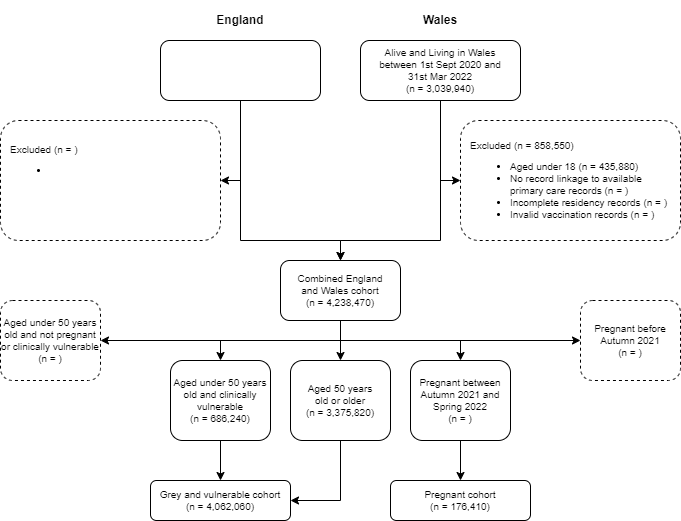

The diagram above was exported from draw.io. Its source (the exported page's mxGraphModel, read from the mxfile embedded in the PNG):
<mxGraphModel dx="782" dy="429" grid="1" gridSize="10" guides="1" tooltips="1" connect="1" arrows="1" fold="1" page="1" pageScale="1" pageWidth="827" pageHeight="1169" math="0" shadow="0">
  <root>
    <mxCell id="WIyWlLk6GJQsqaUBKTNV-0" />
    <mxCell id="WIyWlLk6GJQsqaUBKTNV-1" parent="WIyWlLk6GJQsqaUBKTNV-0" />
    <mxCell id="bD4awnvlRZZb1lPdCaFX-1" style="edgeStyle=orthogonalEdgeStyle;rounded=0;orthogonalLoop=1;jettySize=auto;html=1;entryX=0;entryY=0.5;entryDx=0;entryDy=0;fontSize=10;" parent="WIyWlLk6GJQsqaUBKTNV-1" source="WIyWlLk6GJQsqaUBKTNV-3" target="WIyWlLk6GJQsqaUBKTNV-7" edge="1">
      <mxGeometry relative="1" as="geometry" />
    </mxCell>
    <mxCell id="bD4awnvlRZZb1lPdCaFX-30" style="edgeStyle=orthogonalEdgeStyle;rounded=0;orthogonalLoop=1;jettySize=auto;html=1;entryX=0.5;entryY=0;entryDx=0;entryDy=0;fontSize=10;" parent="WIyWlLk6GJQsqaUBKTNV-1" source="WIyWlLk6GJQsqaUBKTNV-3" target="ZYJuDC_ElGy49-UHeCfG-5" edge="1">
      <mxGeometry relative="1" as="geometry">
        <Array as="points">
          <mxPoint x="500" y="280" />
          <mxPoint x="400" y="280" />
        </Array>
      </mxGeometry>
    </mxCell>
    <mxCell id="WIyWlLk6GJQsqaUBKTNV-3" value="&lt;font style=&quot;font-size: 10px&quot;&gt;&lt;span style=&quot;font-size: 10px&quot;&gt;Alive and Living in Wales between 1st Sept 2020 and 31st Mar 2022&lt;br style=&quot;font-size: 10px&quot;&gt;&lt;/span&gt;&lt;font style=&quot;font-size: 10px&quot;&gt;&lt;span style=&quot;font-size: 10px&quot;&gt;(n = 3,039,940)&lt;/span&gt;&lt;/font&gt;&lt;br style=&quot;font-size: 10px&quot;&gt;&lt;/font&gt;" style="rounded=1;whiteSpace=wrap;html=1;fontSize=10;glass=0;strokeWidth=1;shadow=0;spacing=20;" parent="WIyWlLk6GJQsqaUBKTNV-1" vertex="1">
      <mxGeometry x="420" y="80" width="160" height="60" as="geometry" />
    </mxCell>
    <mxCell id="WIyWlLk6GJQsqaUBKTNV-7" value="&lt;p style=&quot;line-height: 100%&quot;&gt;&lt;span style=&quot;font-size: 10px&quot;&gt;Excluded (&lt;span style=&quot;font-size: 10px&quot;&gt;&lt;font style=&quot;font-size: 10px&quot;&gt;&lt;span style=&quot;font-size: 10px&quot;&gt;n = 858,550)&lt;/span&gt;&lt;/font&gt;&lt;/span&gt;&lt;/span&gt;&lt;br style=&quot;font-size: 10px&quot;&gt;&lt;/p&gt;&lt;ul style=&quot;font-size: 10px&quot;&gt;&lt;li style=&quot;font-size: 10px&quot;&gt;&lt;font style=&quot;font-size: 10px&quot;&gt;&lt;span style=&quot;font-size: 10px&quot;&gt;Aged under 18 (n = 435,880)&lt;/span&gt;&lt;/font&gt;&lt;/li&gt;&lt;li style=&quot;font-size: 10px&quot;&gt;&lt;font style=&quot;font-size: 10px&quot;&gt;&lt;span style=&quot;font-size: 10px&quot;&gt;No record linkage to available primary care records (n = )&lt;/span&gt;&lt;/font&gt;&lt;/li&gt;&lt;li style=&quot;font-size: 10px&quot;&gt;Incomplete residency records (n = )&lt;/li&gt;&lt;li style=&quot;font-size: 10px&quot;&gt;&lt;font style=&quot;font-size: 10px&quot;&gt;&lt;span style=&quot;font-size: 10px ; line-height: 100%&quot;&gt;Invalid vaccination records (n = )&lt;/span&gt;&lt;/font&gt;&lt;/li&gt;&lt;/ul&gt;&lt;p&gt;&lt;/p&gt;" style="rounded=1;whiteSpace=wrap;html=1;fontSize=10;glass=0;strokeWidth=1;shadow=0;align=left;fontStyle=0;spacing=10;verticalAlign=middle;dashed=1;" parent="WIyWlLk6GJQsqaUBKTNV-1" vertex="1">
      <mxGeometry x="520" y="160" width="220" height="120" as="geometry" />
    </mxCell>
    <mxCell id="bD4awnvlRZZb1lPdCaFX-33" style="edgeStyle=orthogonalEdgeStyle;rounded=0;orthogonalLoop=1;jettySize=auto;html=1;fontSize=10;" parent="WIyWlLk6GJQsqaUBKTNV-1" source="ZYJuDC_ElGy49-UHeCfG-5" target="GRhizyIJWyX8jvZQzJl2-1" edge="1">
      <mxGeometry relative="1" as="geometry">
        <Array as="points">
          <mxPoint x="400" y="380" />
          <mxPoint x="520" y="380" />
        </Array>
      </mxGeometry>
    </mxCell>
    <mxCell id="2rUdXm8dnHVMQNE0LRwV-1" style="edgeStyle=orthogonalEdgeStyle;rounded=0;orthogonalLoop=1;jettySize=auto;html=1;exitX=0.5;exitY=1;exitDx=0;exitDy=0;" parent="WIyWlLk6GJQsqaUBKTNV-1" source="ZYJuDC_ElGy49-UHeCfG-5" target="bD4awnvlRZZb1lPdCaFX-12" edge="1">
      <mxGeometry relative="1" as="geometry" />
    </mxCell>
    <mxCell id="rSHkNWy9Ig5iNhUSGR8m-1" style="edgeStyle=orthogonalEdgeStyle;rounded=0;orthogonalLoop=1;jettySize=auto;html=1;exitX=0.5;exitY=1;exitDx=0;exitDy=0;entryX=0.5;entryY=0;entryDx=0;entryDy=0;" edge="1" parent="WIyWlLk6GJQsqaUBKTNV-1" source="ZYJuDC_ElGy49-UHeCfG-5" target="ZYJuDC_ElGy49-UHeCfG-11">
      <mxGeometry relative="1" as="geometry" />
    </mxCell>
    <mxCell id="rSHkNWy9Ig5iNhUSGR8m-2" style="edgeStyle=orthogonalEdgeStyle;rounded=0;orthogonalLoop=1;jettySize=auto;html=1;exitX=0.5;exitY=1;exitDx=0;exitDy=0;entryX=0.5;entryY=0;entryDx=0;entryDy=0;" edge="1" parent="WIyWlLk6GJQsqaUBKTNV-1" source="ZYJuDC_ElGy49-UHeCfG-5" target="GRhizyIJWyX8jvZQzJl2-0">
      <mxGeometry relative="1" as="geometry" />
    </mxCell>
    <mxCell id="rSHkNWy9Ig5iNhUSGR8m-8" style="edgeStyle=orthogonalEdgeStyle;rounded=0;orthogonalLoop=1;jettySize=auto;html=1;exitX=0.5;exitY=1;exitDx=0;exitDy=0;entryX=1;entryY=0.5;entryDx=0;entryDy=0;" edge="1" parent="WIyWlLk6GJQsqaUBKTNV-1" source="ZYJuDC_ElGy49-UHeCfG-5" target="rSHkNWy9Ig5iNhUSGR8m-7">
      <mxGeometry relative="1" as="geometry" />
    </mxCell>
    <mxCell id="ZYJuDC_ElGy49-UHeCfG-5" value="&lt;font style=&quot;font-size: 10px&quot;&gt;&lt;font style=&quot;font-size: 10px&quot;&gt;Combined England&lt;br&gt;and Wales cohort&lt;br style=&quot;font-size: 10px&quot;&gt;&lt;font style=&quot;font-size: 10px&quot;&gt;&lt;span style=&quot;font-size: 10px&quot;&gt;(n = 4,238,470)&lt;/span&gt;&lt;/font&gt;&lt;/font&gt;&lt;br style=&quot;font-size: 10px&quot;&gt;&lt;/font&gt;" style="rounded=1;whiteSpace=wrap;html=1;fontSize=10;glass=0;strokeWidth=1;shadow=0;" parent="WIyWlLk6GJQsqaUBKTNV-1" vertex="1">
      <mxGeometry x="340" y="300" width="120" height="60" as="geometry" />
    </mxCell>
    <mxCell id="rSHkNWy9Ig5iNhUSGR8m-4" style="edgeStyle=orthogonalEdgeStyle;rounded=0;orthogonalLoop=1;jettySize=auto;html=1;exitX=0.5;exitY=1;exitDx=0;exitDy=0;entryX=1;entryY=0.5;entryDx=0;entryDy=0;" edge="1" parent="WIyWlLk6GJQsqaUBKTNV-1" source="ZYJuDC_ElGy49-UHeCfG-11" target="ZYJuDC_ElGy49-UHeCfG-14">
      <mxGeometry relative="1" as="geometry" />
    </mxCell>
    <mxCell id="ZYJuDC_ElGy49-UHeCfG-11" value="&lt;div style=&quot;font-size: 10px&quot;&gt;&lt;span style=&quot;font-size: 10px&quot;&gt;Aged 50 years&lt;/span&gt;&lt;/div&gt;&lt;div style=&quot;font-size: 10px&quot;&gt;&lt;span style=&quot;font-size: 10px&quot;&gt;old&amp;nbsp;&lt;/span&gt;&lt;span style=&quot;background-color: initial;&quot;&gt;or older&lt;/span&gt;&lt;/div&gt;&lt;div style=&quot;font-size: 10px&quot;&gt;&lt;span style=&quot;font-size: 10px&quot;&gt;(n = 3,375,820)&lt;/span&gt;&lt;/div&gt;" style="rounded=1;whiteSpace=wrap;html=1;fontSize=10;glass=0;strokeWidth=1;shadow=0;align=center;fontStyle=0" parent="WIyWlLk6GJQsqaUBKTNV-1" vertex="1">
      <mxGeometry x="350" y="400" width="100" height="80" as="geometry" />
    </mxCell>
    <mxCell id="ZYJuDC_ElGy49-UHeCfG-14" value="&lt;font style=&quot;font-size: 10px&quot;&gt;&lt;font style=&quot;font-size: 10px&quot;&gt;&lt;span style=&quot;font-size: 10px&quot;&gt;&lt;span style=&quot;font-size: 10px&quot;&gt;Grey and vulnerable cohort&lt;/span&gt;&lt;br style=&quot;font-size: 10px&quot;&gt;&lt;font style=&quot;font-size: 10px&quot;&gt;(n = 4,062,060)&lt;/font&gt;&lt;/span&gt;&lt;/font&gt;&lt;br style=&quot;font-size: 10px&quot;&gt;&lt;/font&gt;" style="rounded=1;whiteSpace=wrap;html=1;fontSize=10;glass=0;strokeWidth=1;shadow=0;fontStyle=0" parent="WIyWlLk6GJQsqaUBKTNV-1" vertex="1">
      <mxGeometry x="210" y="520" width="140" height="40" as="geometry" />
    </mxCell>
    <mxCell id="rSHkNWy9Ig5iNhUSGR8m-5" style="edgeStyle=orthogonalEdgeStyle;rounded=0;orthogonalLoop=1;jettySize=auto;html=1;exitX=0.5;exitY=1;exitDx=0;exitDy=0;entryX=0.5;entryY=0;entryDx=0;entryDy=0;" edge="1" parent="WIyWlLk6GJQsqaUBKTNV-1" source="GRhizyIJWyX8jvZQzJl2-0" target="ZYJuDC_ElGy49-UHeCfG-14">
      <mxGeometry relative="1" as="geometry" />
    </mxCell>
    <mxCell id="GRhizyIJWyX8jvZQzJl2-0" value="Aged under 50 years&lt;br&gt;old and clinically vulnerable&lt;br style=&quot;font-size: 10px&quot;&gt;&lt;span style=&quot;font-size: 10px&quot;&gt;(n = 686,240)&lt;/span&gt;" style="rounded=1;whiteSpace=wrap;html=1;fontStyle=0;fontSize=10;" parent="WIyWlLk6GJQsqaUBKTNV-1" vertex="1">
      <mxGeometry x="230" y="400" width="100" height="80" as="geometry" />
    </mxCell>
    <mxCell id="bD4awnvlRZZb1lPdCaFX-39" style="edgeStyle=orthogonalEdgeStyle;rounded=0;orthogonalLoop=1;jettySize=auto;html=1;entryX=0.5;entryY=0;entryDx=0;entryDy=0;fontSize=10;" parent="WIyWlLk6GJQsqaUBKTNV-1" source="GRhizyIJWyX8jvZQzJl2-1" target="bD4awnvlRZZb1lPdCaFX-19" edge="1">
      <mxGeometry relative="1" as="geometry" />
    </mxCell>
    <mxCell id="GRhizyIJWyX8jvZQzJl2-1" value="Pregnant between Autumn 2021 and Spring 2022&lt;br style=&quot;font-size: 10px&quot;&gt;&lt;span style=&quot;font-size: 10px&quot;&gt;(n = )&lt;/span&gt;" style="rounded=1;whiteSpace=wrap;html=1;fontSize=10;fontStyle=0" parent="WIyWlLk6GJQsqaUBKTNV-1" vertex="1">
      <mxGeometry x="470" y="400" width="100" height="80" as="geometry" />
    </mxCell>
    <mxCell id="GRhizyIJWyX8jvZQzJl2-7" value="Wales" style="text;html=1;strokeColor=none;fillColor=none;align=center;verticalAlign=middle;whiteSpace=wrap;rounded=0;fontSize=12;fontStyle=1" parent="WIyWlLk6GJQsqaUBKTNV-1" vertex="1">
      <mxGeometry x="420" y="40" width="160" height="40" as="geometry" />
    </mxCell>
    <mxCell id="GRhizyIJWyX8jvZQzJl2-8" value="England" style="text;html=1;strokeColor=none;fillColor=none;align=center;verticalAlign=middle;whiteSpace=wrap;rounded=0;fontSize=12;fontStyle=1" parent="WIyWlLk6GJQsqaUBKTNV-1" vertex="1">
      <mxGeometry x="220" y="40" width="160" height="40" as="geometry" />
    </mxCell>
    <mxCell id="bD4awnvlRZZb1lPdCaFX-8" style="edgeStyle=orthogonalEdgeStyle;rounded=0;orthogonalLoop=1;jettySize=auto;html=1;entryX=1;entryY=0.5;entryDx=0;entryDy=0;fontSize=10;" parent="WIyWlLk6GJQsqaUBKTNV-1" source="bD4awnvlRZZb1lPdCaFX-2" target="bD4awnvlRZZb1lPdCaFX-3" edge="1">
      <mxGeometry relative="1" as="geometry" />
    </mxCell>
    <mxCell id="bD4awnvlRZZb1lPdCaFX-29" style="edgeStyle=orthogonalEdgeStyle;rounded=0;orthogonalLoop=1;jettySize=auto;html=1;entryX=0.5;entryY=0;entryDx=0;entryDy=0;fontSize=10;" parent="WIyWlLk6GJQsqaUBKTNV-1" source="bD4awnvlRZZb1lPdCaFX-2" target="ZYJuDC_ElGy49-UHeCfG-5" edge="1">
      <mxGeometry relative="1" as="geometry">
        <Array as="points">
          <mxPoint x="300" y="280" />
          <mxPoint x="400" y="280" />
        </Array>
      </mxGeometry>
    </mxCell>
    <mxCell id="bD4awnvlRZZb1lPdCaFX-2" value="&lt;font style=&quot;font-size: 10px&quot;&gt;&lt;br style=&quot;font-size: 10px&quot;&gt;&lt;/font&gt;" style="rounded=1;whiteSpace=wrap;html=1;fontSize=10;glass=0;strokeWidth=1;shadow=0;spacing=20;" parent="WIyWlLk6GJQsqaUBKTNV-1" vertex="1">
      <mxGeometry x="220" y="80" width="160" height="60" as="geometry" />
    </mxCell>
    <mxCell id="bD4awnvlRZZb1lPdCaFX-3" value="&lt;p style=&quot;line-height: 100%&quot;&gt;&lt;span style=&quot;font-size: 10px&quot;&gt;Excluded (&lt;span style=&quot;font-size: 10px&quot;&gt;&lt;font style=&quot;font-size: 10px&quot;&gt;&lt;span style=&quot;font-size: 10px&quot;&gt;n = )&lt;/span&gt;&lt;/font&gt;&lt;/span&gt;&lt;/span&gt;&lt;br style=&quot;font-size: 10px&quot;&gt;&lt;/p&gt;&lt;ul style=&quot;font-size: 10px&quot;&gt;&lt;li style=&quot;font-size: 10px&quot;&gt;&lt;br&gt;&lt;/li&gt;&lt;/ul&gt;&lt;p&gt;&lt;/p&gt;" style="rounded=1;whiteSpace=wrap;html=1;fontSize=10;glass=0;strokeWidth=1;shadow=0;align=left;fontStyle=0;spacing=10;verticalAlign=top;dashed=1;" parent="WIyWlLk6GJQsqaUBKTNV-1" vertex="1">
      <mxGeometry x="60" y="160" width="220" height="120" as="geometry" />
    </mxCell>
    <mxCell id="bD4awnvlRZZb1lPdCaFX-12" value="Pregnant before&lt;br&gt;Autumn 2021&lt;br style=&quot;font-size: 10px&quot;&gt;&lt;span style=&quot;font-size: 10px&quot;&gt;(n = )&lt;/span&gt;" style="rounded=1;whiteSpace=wrap;html=1;fontSize=10;fontStyle=0;dashed=1;" parent="WIyWlLk6GJQsqaUBKTNV-1" vertex="1">
      <mxGeometry x="640" y="340" width="100" height="80" as="geometry" />
    </mxCell>
    <mxCell id="bD4awnvlRZZb1lPdCaFX-19" value="&lt;font style=&quot;font-size: 10px&quot;&gt;Pregnant cohort&lt;br&gt;(n = 176,410)&lt;br style=&quot;font-size: 10px&quot;&gt;&lt;/font&gt;" style="rounded=1;whiteSpace=wrap;html=1;fontSize=10;glass=0;strokeWidth=1;shadow=0;fontStyle=0" parent="WIyWlLk6GJQsqaUBKTNV-1" vertex="1">
      <mxGeometry x="450" y="520" width="140" height="40" as="geometry" />
    </mxCell>
    <mxCell id="rSHkNWy9Ig5iNhUSGR8m-7" value="Aged under 50 years old and not pregnant or clinically vulnerable&lt;br style=&quot;font-size: 10px&quot;&gt;&lt;span style=&quot;font-size: 10px&quot;&gt;(n = )&lt;/span&gt;" style="rounded=1;whiteSpace=wrap;html=1;fontSize=10;fontStyle=0;dashed=1;" vertex="1" parent="WIyWlLk6GJQsqaUBKTNV-1">
      <mxGeometry x="60" y="340" width="100" height="80" as="geometry" />
    </mxCell>
  </root>
</mxGraphModel>